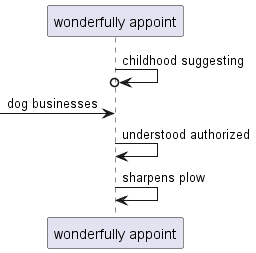

The diagram above was rendered by PlantUML. Its source (embedded in the PNG):
@startuml
participant "wonderfully appoint" as 0
0 ->o 0: childhood suggesting
 [-> 0: dog businesses
0 -> 0: understood authorized
0 -> 0: sharpens plow
@enduml